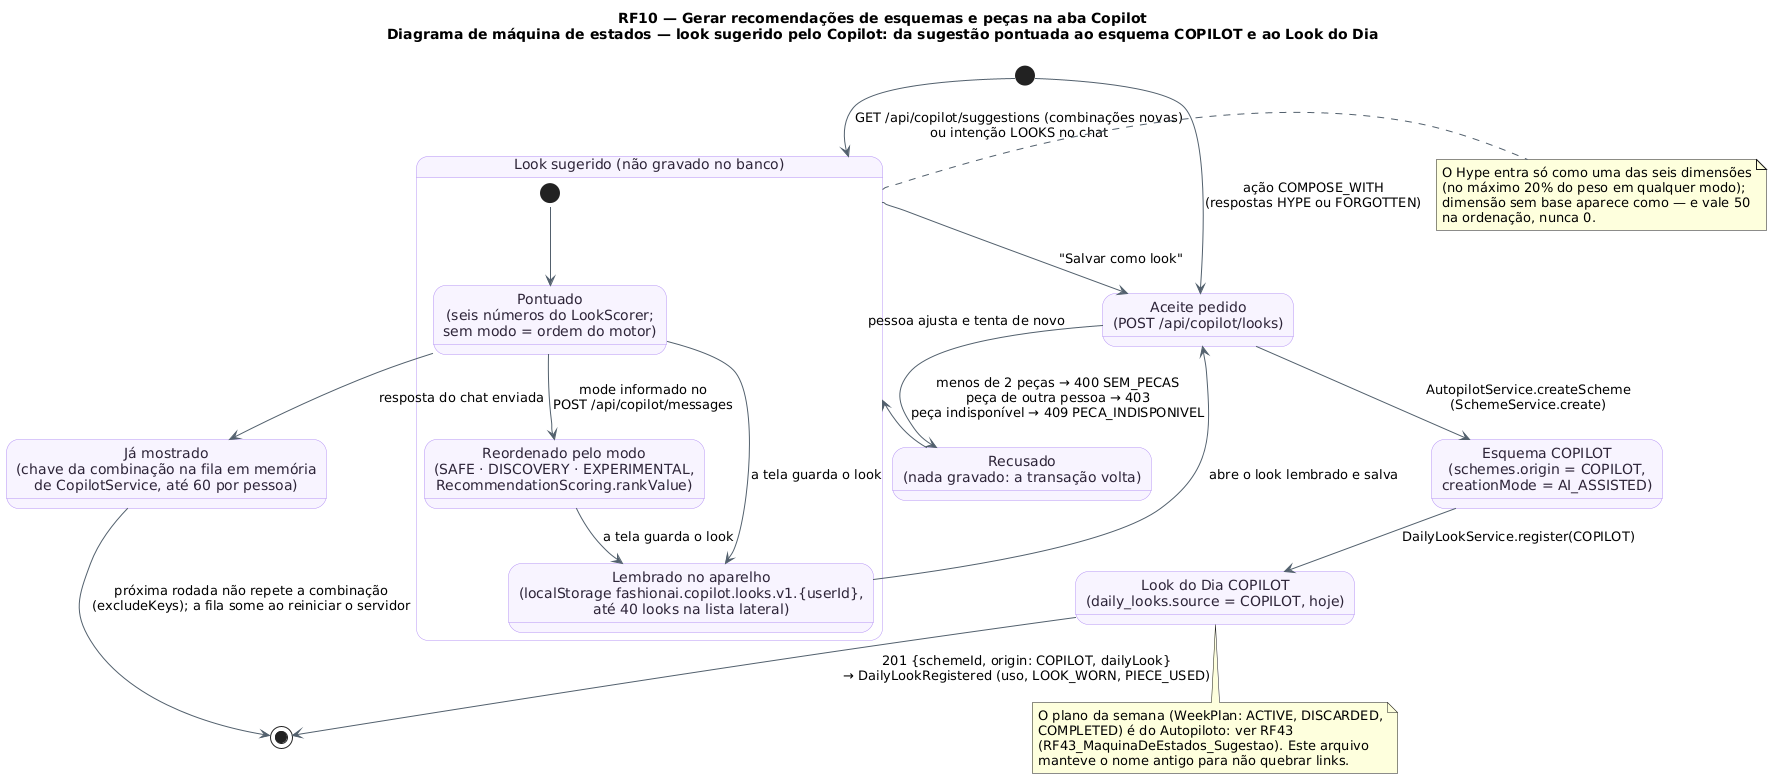

The diagram above was rendered by PlantUML. Its source (embedded in the PNG):
@startuml RF10_MaquinaDeEstados_Semana
!pragma layout smetana
!pragma layout smetana
title RF10 — Gerar recomendações de esquemas e peças na aba Copilot\nDiagrama de máquina de estados — look sugerido pelo Copilot: da sugestão pontuada ao esquema COPILOT e ao Look do Dia
skinparam backgroundColor #FFFFFF
skinparam state {
  BackgroundColor #F8F4FF
  BorderColor #B695F5
  FontColor #2D2438
  ArrowColor #52606D
}
state "Look sugerido (não gravado no banco)" as Sugerido {
  state "Pontuado\n(seis números do LookScorer;\nsem modo = ordem do motor)" as Pontuado
  state "Reordenado pelo modo\n(SAFE · DISCOVERY · EXPERIMENTAL,\nRecommendationScoring.rankValue)" as Ordenado
  state "Lembrado no aparelho\n(localStorage fashionai.copilot.looks.v1.{userId},\naté 40 looks na lista lateral)" as Lembrado
  [*] --> Pontuado
  Pontuado --> Ordenado : mode informado no\nPOST /api/copilot/messages
  Pontuado --> Lembrado : a tela guarda o look
  Ordenado --> Lembrado : a tela guarda o look
}
state "Já mostrado\n(chave da combinação na fila em memória\nde CopilotService, até 60 por pessoa)" as Mostrado
state "Aceite pedido\n(POST /api/copilot/looks)" as Aceite
state "Esquema COPILOT\n(schemes.origin = COPILOT,\ncreationMode = AI_ASSISTED)" as Esquema
state "Look do Dia COPILOT\n(daily_looks.source = COPILOT, hoje)" as LookDoDia
state "Recusado\n(nada gravado: a transação volta)" as Recusado

[*] --> Sugerido : GET /api/copilot/suggestions (combinações novas)\nou intenção LOOKS no chat
Pontuado --> Mostrado : resposta do chat enviada
Mostrado --> [*] : próxima rodada não repete a combinação\n(excludeKeys); a fila some ao reiniciar o servidor
Sugerido --> Aceite : "Salvar como look"
Lembrado --> Aceite : abre o look lembrado e salva
[*] --> Aceite : ação COMPOSE_WITH\n(respostas HYPE ou FORGOTTEN)
Aceite --> Recusado : menos de 2 peças → 400 SEM_PECAS\npeça de outra pessoa → 403\npeça indisponível → 409 PECA_INDISPONIVEL
Recusado --> Sugerido : pessoa ajusta e tenta de novo
Aceite --> Esquema : AutopilotService.createScheme\n(SchemeService.create)
Esquema --> LookDoDia : DailyLookService.register(COPILOT)
LookDoDia --> [*] : 201 {schemeId, origin: COPILOT, dailyLook}\n→ DailyLookRegistered (uso, LOOK_WORN, PIECE_USED)

note right of Sugerido
  O Hype entra só como uma das seis dimensões
  (no máximo 20% do peso em qualquer modo);
  dimensão sem base aparece como — e vale 50
  na ordenação, nunca 0.
end note
note bottom of LookDoDia
  O plano da semana (WeekPlan: ACTIVE, DISCARDED,
  COMPLETED) é do Autopiloto: ver RF43
  (RF43_MaquinaDeEstados_Sugestao). Este arquivo
  manteve o nome antigo para não quebrar links.
end note
@enduml